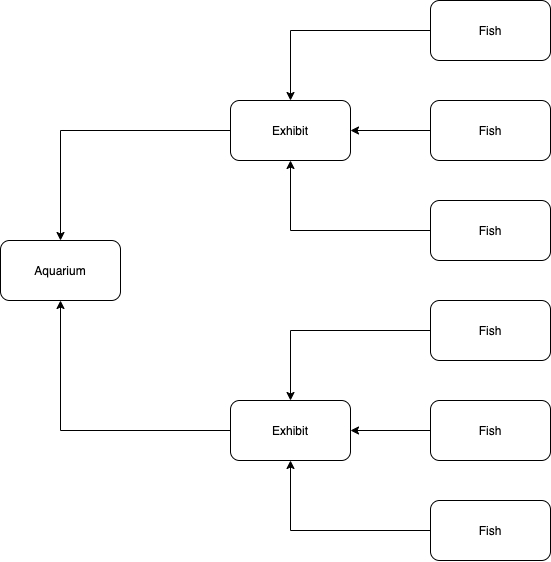

The diagram above was exported from draw.io. Its source (the exported page's mxGraphModel, read from the mxfile embedded in the PNG):
<mxGraphModel dx="870" dy="683" grid="1" gridSize="10" guides="1" tooltips="1" connect="1" arrows="1" fold="1" page="1" pageScale="1" pageWidth="850" pageHeight="1100" math="0" shadow="0">
  <root>
    <mxCell id="0" />
    <mxCell id="1" parent="0" />
    <mxCell id="6" value="" style="edgeStyle=orthogonalEdgeStyle;rounded=0;orthogonalLoop=1;jettySize=auto;html=1;" edge="1" parent="1" source="2" target="5">
      <mxGeometry relative="1" as="geometry" />
    </mxCell>
    <mxCell id="2" value="Fish&lt;br&gt;" style="rounded=1;whiteSpace=wrap;html=1;" vertex="1" parent="1">
      <mxGeometry x="580" y="100" width="120" height="60" as="geometry" />
    </mxCell>
    <mxCell id="9" value="" style="edgeStyle=orthogonalEdgeStyle;rounded=0;orthogonalLoop=1;jettySize=auto;html=1;entryX=0.5;entryY=1;entryDx=0;entryDy=0;" edge="1" parent="1" source="3" target="5">
      <mxGeometry relative="1" as="geometry">
        <mxPoint x="440" y="270" as="targetPoint" />
      </mxGeometry>
    </mxCell>
    <mxCell id="3" value="Fish&lt;br&gt;" style="rounded=1;whiteSpace=wrap;html=1;" vertex="1" parent="1">
      <mxGeometry x="580" y="300" width="120" height="60" as="geometry" />
    </mxCell>
    <mxCell id="7" value="" style="edgeStyle=orthogonalEdgeStyle;rounded=0;orthogonalLoop=1;jettySize=auto;html=1;" edge="1" parent="1" source="4" target="5">
      <mxGeometry relative="1" as="geometry" />
    </mxCell>
    <mxCell id="4" value="Fish&lt;br&gt;" style="rounded=1;whiteSpace=wrap;html=1;" vertex="1" parent="1">
      <mxGeometry x="580" y="200" width="120" height="60" as="geometry" />
    </mxCell>
    <mxCell id="18" value="" style="edgeStyle=orthogonalEdgeStyle;rounded=0;orthogonalLoop=1;jettySize=auto;html=1;" edge="1" parent="1" source="5" target="17">
      <mxGeometry relative="1" as="geometry" />
    </mxCell>
    <mxCell id="5" value="Exhibit" style="rounded=1;whiteSpace=wrap;html=1;" vertex="1" parent="1">
      <mxGeometry x="380" y="200" width="120" height="60" as="geometry" />
    </mxCell>
    <mxCell id="10" value="" style="edgeStyle=orthogonalEdgeStyle;rounded=0;orthogonalLoop=1;jettySize=auto;html=1;" edge="1" source="11" target="16" parent="1">
      <mxGeometry relative="1" as="geometry" />
    </mxCell>
    <mxCell id="11" value="Fish&lt;br&gt;" style="rounded=1;whiteSpace=wrap;html=1;" vertex="1" parent="1">
      <mxGeometry x="580" y="400" width="120" height="60" as="geometry" />
    </mxCell>
    <mxCell id="12" value="" style="edgeStyle=orthogonalEdgeStyle;rounded=0;orthogonalLoop=1;jettySize=auto;html=1;entryX=0.5;entryY=1;entryDx=0;entryDy=0;" edge="1" source="13" target="16" parent="1">
      <mxGeometry relative="1" as="geometry">
        <mxPoint x="440" y="570" as="targetPoint" />
      </mxGeometry>
    </mxCell>
    <mxCell id="13" value="Fish&lt;br&gt;" style="rounded=1;whiteSpace=wrap;html=1;" vertex="1" parent="1">
      <mxGeometry x="580" y="600" width="120" height="60" as="geometry" />
    </mxCell>
    <mxCell id="14" value="" style="edgeStyle=orthogonalEdgeStyle;rounded=0;orthogonalLoop=1;jettySize=auto;html=1;" edge="1" source="15" target="16" parent="1">
      <mxGeometry relative="1" as="geometry" />
    </mxCell>
    <mxCell id="15" value="Fish&lt;br&gt;" style="rounded=1;whiteSpace=wrap;html=1;" vertex="1" parent="1">
      <mxGeometry x="580" y="500" width="120" height="60" as="geometry" />
    </mxCell>
    <mxCell id="20" value="" style="edgeStyle=orthogonalEdgeStyle;rounded=0;orthogonalLoop=1;jettySize=auto;html=1;entryX=0.5;entryY=1;entryDx=0;entryDy=0;" edge="1" parent="1" source="16" target="17">
      <mxGeometry relative="1" as="geometry">
        <mxPoint x="300" y="530" as="targetPoint" />
      </mxGeometry>
    </mxCell>
    <mxCell id="16" value="Exhibit" style="rounded=1;whiteSpace=wrap;html=1;" vertex="1" parent="1">
      <mxGeometry x="380" y="500" width="120" height="60" as="geometry" />
    </mxCell>
    <mxCell id="17" value="Aquarium" style="rounded=1;whiteSpace=wrap;html=1;" vertex="1" parent="1">
      <mxGeometry x="150" y="340" width="120" height="60" as="geometry" />
    </mxCell>
  </root>
</mxGraphModel>